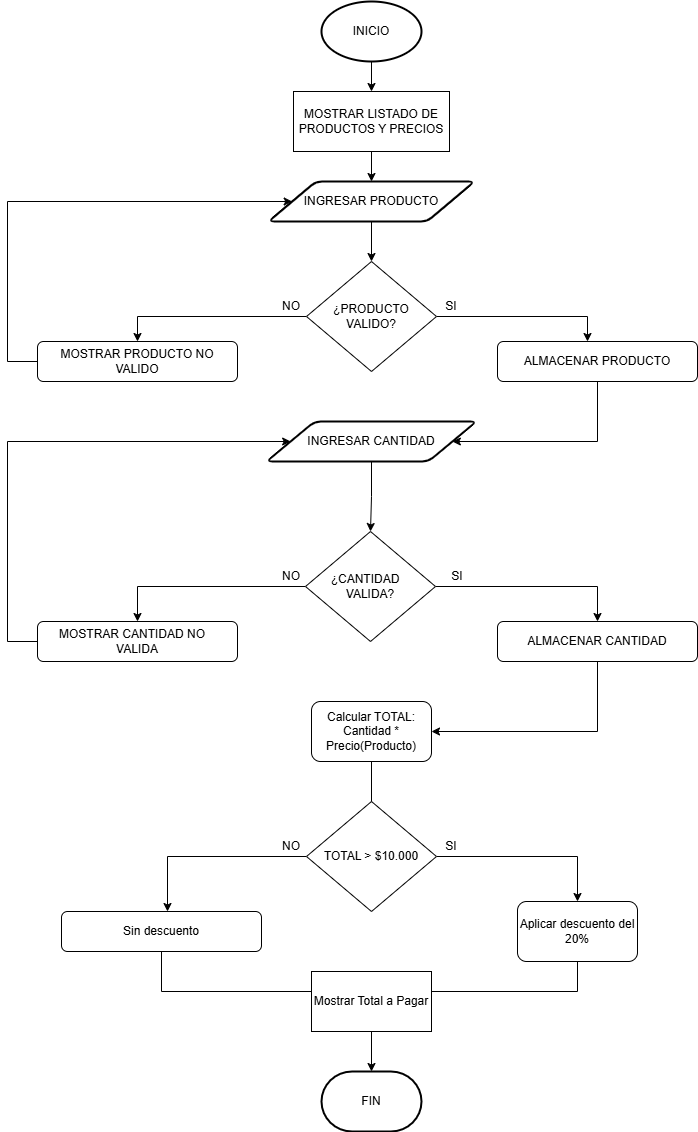

The diagram above was exported from draw.io. Its source (the exported page's mxGraphModel, read from the mxfile embedded in the PNG):
<mxGraphModel dx="1246" dy="756" grid="1" gridSize="10" guides="1" tooltips="1" connect="1" arrows="1" fold="1" page="1" pageScale="1" pageWidth="827" pageHeight="1169" math="0" shadow="0">
  <root>
    <mxCell id="0" />
    <mxCell id="1" parent="0" />
    <mxCell id="87Bo_5V_icraZBhiOdOC-18" edge="1" parent="1" source="87Bo_5V_icraZBhiOdOC-2" style="edgeStyle=orthogonalEdgeStyle;rounded=0;orthogonalLoop=1;jettySize=auto;html=1;" target="87Bo_5V_icraZBhiOdOC-4" value="">
      <mxGeometry relative="1" as="geometry" />
    </mxCell>
    <mxCell id="87Bo_5V_icraZBhiOdOC-2" parent="1" style="shape=parallelogram;html=1;strokeWidth=2;perimeter=parallelogramPerimeter;whiteSpace=wrap;rounded=1;arcSize=12;size=0.23;" value="INGRESAR PRODUCTO" vertex="1">
      <mxGeometry height="40" width="206" x="311" y="190" as="geometry" />
    </mxCell>
    <mxCell id="87Bo_5V_icraZBhiOdOC-17" edge="1" parent="1" source="87Bo_5V_icraZBhiOdOC-3" style="edgeStyle=orthogonalEdgeStyle;rounded=0;orthogonalLoop=1;jettySize=auto;html=1;" target="87Bo_5V_icraZBhiOdOC-2" value="">
      <mxGeometry relative="1" as="geometry" />
    </mxCell>
    <mxCell id="87Bo_5V_icraZBhiOdOC-3" parent="1" style="rounded=0;whiteSpace=wrap;html=1;" value="MOSTRAR LISTADO DE PRODUCTOS Y PRECIOS" vertex="1">
      <mxGeometry height="60" width="156" x="336" y="100" as="geometry" />
    </mxCell>
    <mxCell id="87Bo_5V_icraZBhiOdOC-23" edge="1" parent="1" source="87Bo_5V_icraZBhiOdOC-4" style="edgeStyle=orthogonalEdgeStyle;rounded=0;orthogonalLoop=1;jettySize=auto;html=1;" target="87Bo_5V_icraZBhiOdOC-6" value="">
      <mxGeometry relative="1" as="geometry">
        <Array as="points">
          <mxPoint x="180" y="325" />
        </Array>
      </mxGeometry>
    </mxCell>
    <mxCell id="87Bo_5V_icraZBhiOdOC-42" edge="1" parent="1" source="87Bo_5V_icraZBhiOdOC-6" style="edgeStyle=orthogonalEdgeStyle;rounded=0;orthogonalLoop=1;jettySize=auto;html=1;exitX=0;exitY=0.5;exitDx=0;exitDy=0;entryX=0;entryY=0.5;entryDx=0;entryDy=0;" target="87Bo_5V_icraZBhiOdOC-2" value="">
      <mxGeometry relative="1" as="geometry">
        <Array as="points">
          <mxPoint x="50" y="370" />
          <mxPoint x="50" y="210" />
        </Array>
        <mxPoint x="280" y="210" as="targetPoint" />
      </mxGeometry>
    </mxCell>
    <mxCell id="87Bo_5V_icraZBhiOdOC-48" edge="1" parent="1" source="87Bo_5V_icraZBhiOdOC-4" style="edgeStyle=orthogonalEdgeStyle;rounded=0;orthogonalLoop=1;jettySize=auto;html=1;" target="87Bo_5V_icraZBhiOdOC-46" value="">
      <mxGeometry relative="1" as="geometry">
        <Array as="points">
          <mxPoint x="630" y="325" />
        </Array>
      </mxGeometry>
    </mxCell>
    <mxCell id="87Bo_5V_icraZBhiOdOC-4" parent="1" style="rhombus;whiteSpace=wrap;html=1;" value="¿PRODUCTO VALIDO?" vertex="1">
      <mxGeometry height="110" width="130" x="349" y="270" as="geometry" />
    </mxCell>
    <mxCell id="87Bo_5V_icraZBhiOdOC-51" edge="1" parent="1" source="87Bo_5V_icraZBhiOdOC-5" style="edgeStyle=orthogonalEdgeStyle;rounded=0;orthogonalLoop=1;jettySize=auto;html=1;" target="87Bo_5V_icraZBhiOdOC-7" value="">
      <mxGeometry relative="1" as="geometry" />
    </mxCell>
    <mxCell id="87Bo_5V_icraZBhiOdOC-5" parent="1" style="shape=parallelogram;html=1;strokeWidth=2;perimeter=parallelogramPerimeter;whiteSpace=wrap;rounded=1;arcSize=12;size=0.23;" value="INGRESAR CANTIDAD" vertex="1">
      <mxGeometry height="40" width="210" x="309" y="430" as="geometry" />
    </mxCell>
    <mxCell id="87Bo_5V_icraZBhiOdOC-6" parent="1" style="rounded=1;whiteSpace=wrap;html=1;" value="MOSTRAR PRODUCTO NO VALIDO" vertex="1">
      <mxGeometry height="40" width="200" x="80" y="350" as="geometry" />
    </mxCell>
    <mxCell id="87Bo_5V_icraZBhiOdOC-27" edge="1" parent="1" source="87Bo_5V_icraZBhiOdOC-7" style="edgeStyle=orthogonalEdgeStyle;rounded=0;orthogonalLoop=1;jettySize=auto;html=1;" target="87Bo_5V_icraZBhiOdOC-8" value="">
      <mxGeometry relative="1" as="geometry">
        <Array as="points">
          <mxPoint x="180" y="595" />
        </Array>
      </mxGeometry>
    </mxCell>
    <mxCell id="87Bo_5V_icraZBhiOdOC-53" edge="1" parent="1" source="87Bo_5V_icraZBhiOdOC-7" style="edgeStyle=orthogonalEdgeStyle;rounded=0;orthogonalLoop=1;jettySize=auto;html=1;" target="87Bo_5V_icraZBhiOdOC-52" value="">
      <mxGeometry relative="1" as="geometry">
        <Array as="points">
          <mxPoint x="640" y="595" />
        </Array>
      </mxGeometry>
    </mxCell>
    <mxCell id="87Bo_5V_icraZBhiOdOC-7" parent="1" style="rhombus;whiteSpace=wrap;html=1;" value="¿CANTIDAD&amp;nbsp; &amp;nbsp; VALIDA?" vertex="1">
      <mxGeometry height="110" width="130" x="348" y="540" as="geometry" />
    </mxCell>
    <mxCell id="87Bo_5V_icraZBhiOdOC-45" edge="1" parent="1" source="87Bo_5V_icraZBhiOdOC-8" style="edgeStyle=orthogonalEdgeStyle;rounded=0;orthogonalLoop=1;jettySize=auto;html=1;exitX=0;exitY=0.5;exitDx=0;exitDy=0;entryX=0;entryY=0.5;entryDx=0;entryDy=0;" target="87Bo_5V_icraZBhiOdOC-5" value="">
      <mxGeometry relative="1" as="geometry">
        <Array as="points">
          <mxPoint x="50" y="650" />
          <mxPoint x="50" y="450" />
        </Array>
      </mxGeometry>
    </mxCell>
    <mxCell id="87Bo_5V_icraZBhiOdOC-8" parent="1" style="rounded=1;whiteSpace=wrap;html=1;" value="MOSTRAR CANTIDAD NO&amp;nbsp; &amp;nbsp; VALIDA" vertex="1">
      <mxGeometry height="40" width="200" x="80" y="630" as="geometry" />
    </mxCell>
    <mxCell id="87Bo_5V_icraZBhiOdOC-32" edge="1" parent="1" source="87Bo_5V_icraZBhiOdOC-9" style="edgeStyle=orthogonalEdgeStyle;rounded=0;orthogonalLoop=1;jettySize=auto;html=1;" value="">
      <mxGeometry relative="1" as="geometry">
        <mxPoint x="414" y="860" as="targetPoint" />
      </mxGeometry>
    </mxCell>
    <mxCell id="87Bo_5V_icraZBhiOdOC-9" parent="1" style="rounded=1;whiteSpace=wrap;html=1;" value="Calcular TOTAL: Cantidad * Precio(Producto)" vertex="1">
      <mxGeometry height="60" width="120" x="354" y="710" as="geometry" />
    </mxCell>
    <mxCell id="87Bo_5V_icraZBhiOdOC-33" edge="1" parent="1" source="87Bo_5V_icraZBhiOdOC-10" style="edgeStyle=orthogonalEdgeStyle;rounded=0;orthogonalLoop=1;jettySize=auto;html=1;" target="87Bo_5V_icraZBhiOdOC-11" value="">
      <mxGeometry relative="1" as="geometry">
        <Array as="points">
          <mxPoint x="620" y="865" />
        </Array>
      </mxGeometry>
    </mxCell>
    <mxCell id="87Bo_5V_icraZBhiOdOC-34" edge="1" parent="1" source="87Bo_5V_icraZBhiOdOC-10" style="edgeStyle=orthogonalEdgeStyle;rounded=0;orthogonalLoop=1;jettySize=auto;html=1;" target="87Bo_5V_icraZBhiOdOC-12" value="">
      <mxGeometry relative="1" as="geometry">
        <Array as="points">
          <mxPoint x="210" y="865" />
        </Array>
      </mxGeometry>
    </mxCell>
    <mxCell id="87Bo_5V_icraZBhiOdOC-10" parent="1" style="rhombus;whiteSpace=wrap;html=1;" value="TOTAL &amp;gt; $10.000" vertex="1">
      <mxGeometry height="110" width="130" x="349" y="810" as="geometry" />
    </mxCell>
    <mxCell id="87Bo_5V_icraZBhiOdOC-40" edge="1" parent="1" source="87Bo_5V_icraZBhiOdOC-11" style="edgeStyle=orthogonalEdgeStyle;rounded=0;orthogonalLoop=1;jettySize=auto;html=1;" value="">
      <mxGeometry relative="1" as="geometry">
        <Array as="points">
          <mxPoint x="620" y="1000" />
          <mxPoint x="414" y="1000" />
        </Array>
        <mxPoint x="414" y="1030" as="targetPoint" />
      </mxGeometry>
    </mxCell>
    <mxCell id="87Bo_5V_icraZBhiOdOC-11" parent="1" style="rounded=1;whiteSpace=wrap;html=1;" value="Aplicar descuento del 20%" vertex="1">
      <mxGeometry height="60" width="120" x="560" y="910" as="geometry" />
    </mxCell>
    <mxCell id="87Bo_5V_icraZBhiOdOC-39" edge="1" parent="1" source="87Bo_5V_icraZBhiOdOC-12" style="edgeStyle=orthogonalEdgeStyle;rounded=0;orthogonalLoop=1;jettySize=auto;html=1;" value="">
      <mxGeometry relative="1" as="geometry">
        <Array as="points">
          <mxPoint x="204" y="1000" />
          <mxPoint x="414" y="1000" />
        </Array>
        <mxPoint x="414" y="1030" as="targetPoint" />
      </mxGeometry>
    </mxCell>
    <mxCell id="87Bo_5V_icraZBhiOdOC-12" parent="1" style="rounded=1;whiteSpace=wrap;html=1;" value="Sin descuento" vertex="1">
      <mxGeometry height="40" width="200" x="104" y="920" as="geometry" />
    </mxCell>
    <mxCell id="87Bo_5V_icraZBhiOdOC-41" edge="1" parent="1" source="87Bo_5V_icraZBhiOdOC-13" style="edgeStyle=orthogonalEdgeStyle;rounded=0;orthogonalLoop=1;jettySize=auto;html=1;" target="87Bo_5V_icraZBhiOdOC-14" value="">
      <mxGeometry relative="1" as="geometry" />
    </mxCell>
    <mxCell id="87Bo_5V_icraZBhiOdOC-13" parent="1" style="rounded=0;whiteSpace=wrap;html=1;" value="Mostrar Total a Pagar" vertex="1">
      <mxGeometry height="60" width="120" x="354" y="980" as="geometry" />
    </mxCell>
    <mxCell id="87Bo_5V_icraZBhiOdOC-14" parent="1" style="strokeWidth=2;html=1;shape=mxgraph.flowchart.terminator;whiteSpace=wrap;" value="FIN" vertex="1">
      <mxGeometry height="60" width="100" x="364" y="1080" as="geometry" />
    </mxCell>
    <mxCell id="87Bo_5V_icraZBhiOdOC-16" edge="1" parent="1" source="87Bo_5V_icraZBhiOdOC-15" style="edgeStyle=orthogonalEdgeStyle;rounded=0;orthogonalLoop=1;jettySize=auto;html=1;" target="87Bo_5V_icraZBhiOdOC-3" value="">
      <mxGeometry relative="1" as="geometry" />
    </mxCell>
    <mxCell id="87Bo_5V_icraZBhiOdOC-15" parent="1" style="strokeWidth=2;html=1;shape=mxgraph.flowchart.start_1;whiteSpace=wrap;" value="INICIO" vertex="1">
      <mxGeometry height="60" width="100" x="364" y="10" as="geometry" />
    </mxCell>
    <mxCell id="87Bo_5V_icraZBhiOdOC-20" parent="1" style="text;html=1;whiteSpace=wrap;strokeColor=none;fillColor=none;align=center;verticalAlign=middle;rounded=0;" value="SI" vertex="1">
      <mxGeometry height="30" width="60" x="464" y="300" as="geometry" />
    </mxCell>
    <mxCell id="87Bo_5V_icraZBhiOdOC-21" parent="1" style="text;html=1;whiteSpace=wrap;strokeColor=none;fillColor=none;align=center;verticalAlign=middle;rounded=0;" value="NO" vertex="1">
      <mxGeometry height="30" width="60" x="304" y="300" as="geometry" />
    </mxCell>
    <mxCell id="87Bo_5V_icraZBhiOdOC-28" parent="1" style="text;html=1;whiteSpace=wrap;strokeColor=none;fillColor=none;align=center;verticalAlign=middle;rounded=0;" value="NO" vertex="1">
      <mxGeometry height="30" width="60" x="304" y="570" as="geometry" />
    </mxCell>
    <mxCell id="87Bo_5V_icraZBhiOdOC-31" parent="1" style="text;html=1;whiteSpace=wrap;strokeColor=none;fillColor=none;align=center;verticalAlign=middle;rounded=0;" value="SI" vertex="1">
      <mxGeometry height="30" width="60" x="470" y="570" as="geometry" />
    </mxCell>
    <mxCell id="87Bo_5V_icraZBhiOdOC-35" parent="1" style="text;html=1;whiteSpace=wrap;strokeColor=none;fillColor=none;align=center;verticalAlign=middle;rounded=0;" value="NO" vertex="1">
      <mxGeometry height="30" width="60" x="304" y="840" as="geometry" />
    </mxCell>
    <mxCell id="87Bo_5V_icraZBhiOdOC-38" parent="1" style="text;html=1;whiteSpace=wrap;strokeColor=none;fillColor=none;align=center;verticalAlign=middle;rounded=0;" value="SI" vertex="1">
      <mxGeometry height="30" width="60" x="464" y="840" as="geometry" />
    </mxCell>
    <mxCell id="87Bo_5V_icraZBhiOdOC-50" edge="1" parent="1" source="87Bo_5V_icraZBhiOdOC-46" style="edgeStyle=orthogonalEdgeStyle;rounded=0;orthogonalLoop=1;jettySize=auto;html=1;" target="87Bo_5V_icraZBhiOdOC-5" value="">
      <mxGeometry relative="1" as="geometry">
        <Array as="points">
          <mxPoint x="640" y="450" />
        </Array>
      </mxGeometry>
    </mxCell>
    <mxCell id="87Bo_5V_icraZBhiOdOC-46" parent="1" style="rounded=1;whiteSpace=wrap;html=1;" value="ALMACENAR PRODUCTO" vertex="1">
      <mxGeometry height="40" width="200" x="540" y="350" as="geometry" />
    </mxCell>
    <mxCell id="87Bo_5V_icraZBhiOdOC-55" edge="1" parent="1" source="87Bo_5V_icraZBhiOdOC-52" style="edgeStyle=orthogonalEdgeStyle;rounded=0;orthogonalLoop=1;jettySize=auto;html=1;" target="87Bo_5V_icraZBhiOdOC-9" value="">
      <mxGeometry relative="1" as="geometry">
        <Array as="points">
          <mxPoint x="640" y="740" />
        </Array>
      </mxGeometry>
    </mxCell>
    <mxCell id="87Bo_5V_icraZBhiOdOC-52" parent="1" style="rounded=1;whiteSpace=wrap;html=1;" value="ALMACENAR CANTIDAD" vertex="1">
      <mxGeometry height="40" width="200" x="540" y="630" as="geometry" />
    </mxCell>
  </root>
</mxGraphModel>